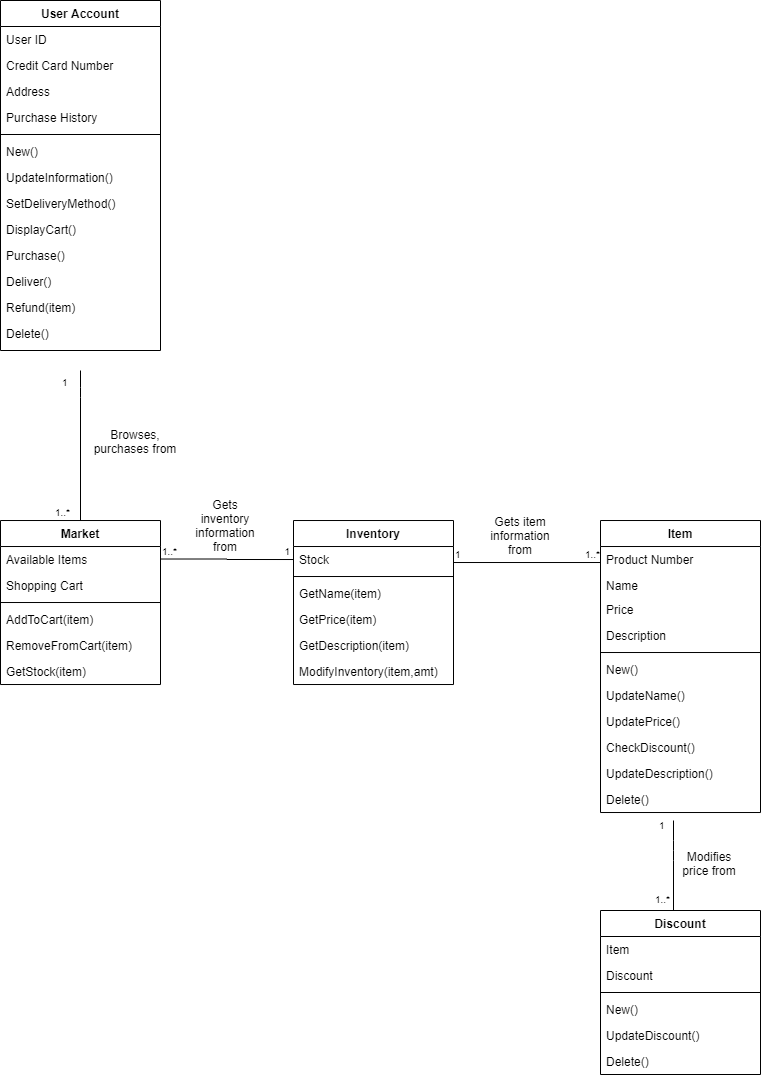

The diagram above was exported from draw.io. Its source (the exported page's mxGraphModel, read from the mxfile embedded in the PNG):
<mxGraphModel dx="1662" dy="713" grid="1" gridSize="10" guides="1" tooltips="1" connect="1" arrows="1" fold="1" page="1" pageScale="1" pageWidth="827" pageHeight="1169" math="0" shadow="0">
  <root>
    <mxCell id="WIyWlLk6GJQsqaUBKTNV-0" />
    <mxCell id="WIyWlLk6GJQsqaUBKTNV-1" parent="WIyWlLk6GJQsqaUBKTNV-0" />
    <mxCell id="AJmn1NYkkcA-fUtdAO0E-4" value="Market" style="swimlane;fontStyle=1;align=center;verticalAlign=top;childLayout=stackLayout;horizontal=1;startSize=26;horizontalStack=0;resizeParent=1;resizeParentMax=0;resizeLast=0;collapsible=1;marginBottom=0;" parent="WIyWlLk6GJQsqaUBKTNV-1" vertex="1">
      <mxGeometry x="40" y="570.02" width="160" height="164" as="geometry" />
    </mxCell>
    <mxCell id="AJmn1NYkkcA-fUtdAO0E-5" value="Available Items" style="text;strokeColor=none;fillColor=none;align=left;verticalAlign=top;spacingLeft=4;spacingRight=4;overflow=hidden;rotatable=0;points=[[0,0.5],[1,0.5]];portConstraint=eastwest;" parent="AJmn1NYkkcA-fUtdAO0E-4" vertex="1">
      <mxGeometry y="26" width="160" height="26" as="geometry" />
    </mxCell>
    <mxCell id="4GeGxSVQSQMrHTlxzckC-2" value="Shopping Cart" style="text;strokeColor=none;fillColor=none;align=left;verticalAlign=top;spacingLeft=4;spacingRight=4;overflow=hidden;rotatable=0;points=[[0,0.5],[1,0.5]];portConstraint=eastwest;" vertex="1" parent="AJmn1NYkkcA-fUtdAO0E-4">
      <mxGeometry y="52" width="160" height="26" as="geometry" />
    </mxCell>
    <mxCell id="AJmn1NYkkcA-fUtdAO0E-6" value="" style="line;strokeWidth=1;fillColor=none;align=left;verticalAlign=middle;spacingTop=-1;spacingLeft=3;spacingRight=3;rotatable=0;labelPosition=right;points=[];portConstraint=eastwest;" parent="AJmn1NYkkcA-fUtdAO0E-4" vertex="1">
      <mxGeometry y="78" width="160" height="8" as="geometry" />
    </mxCell>
    <mxCell id="AJmn1NYkkcA-fUtdAO0E-73" value="AddToCart(item)" style="text;strokeColor=none;fillColor=none;align=left;verticalAlign=top;spacingLeft=4;spacingRight=4;overflow=hidden;rotatable=0;points=[[0,0.5],[1,0.5]];portConstraint=eastwest;" parent="AJmn1NYkkcA-fUtdAO0E-4" vertex="1">
      <mxGeometry y="86" width="160" height="26" as="geometry" />
    </mxCell>
    <mxCell id="4GeGxSVQSQMrHTlxzckC-3" value="RemoveFromCart(item)" style="text;strokeColor=none;fillColor=none;align=left;verticalAlign=top;spacingLeft=4;spacingRight=4;overflow=hidden;rotatable=0;points=[[0,0.5],[1,0.5]];portConstraint=eastwest;" vertex="1" parent="AJmn1NYkkcA-fUtdAO0E-4">
      <mxGeometry y="112" width="160" height="26" as="geometry" />
    </mxCell>
    <mxCell id="4GeGxSVQSQMrHTlxzckC-8" value="GetStock(item)" style="text;strokeColor=none;fillColor=none;align=left;verticalAlign=top;spacingLeft=4;spacingRight=4;overflow=hidden;rotatable=0;points=[[0,0.5],[1,0.5]];portConstraint=eastwest;" vertex="1" parent="AJmn1NYkkcA-fUtdAO0E-4">
      <mxGeometry y="138" width="160" height="26" as="geometry" />
    </mxCell>
    <mxCell id="AJmn1NYkkcA-fUtdAO0E-8" value="User Account" style="swimlane;fontStyle=1;align=center;verticalAlign=top;childLayout=stackLayout;horizontal=1;startSize=26;horizontalStack=0;resizeParent=1;resizeParentMax=0;resizeLast=0;collapsible=1;marginBottom=0;" parent="WIyWlLk6GJQsqaUBKTNV-1" vertex="1">
      <mxGeometry x="40" y="50" width="160" height="350" as="geometry" />
    </mxCell>
    <mxCell id="AJmn1NYkkcA-fUtdAO0E-9" value="User ID" style="text;strokeColor=none;fillColor=none;align=left;verticalAlign=top;spacingLeft=4;spacingRight=4;overflow=hidden;rotatable=0;points=[[0,0.5],[1,0.5]];portConstraint=eastwest;" parent="AJmn1NYkkcA-fUtdAO0E-8" vertex="1">
      <mxGeometry y="26" width="160" height="26" as="geometry" />
    </mxCell>
    <mxCell id="AJmn1NYkkcA-fUtdAO0E-37" value="Credit Card Number" style="text;strokeColor=none;fillColor=none;align=left;verticalAlign=top;spacingLeft=4;spacingRight=4;overflow=hidden;rotatable=0;points=[[0,0.5],[1,0.5]];portConstraint=eastwest;" parent="AJmn1NYkkcA-fUtdAO0E-8" vertex="1">
      <mxGeometry y="52" width="160" height="26" as="geometry" />
    </mxCell>
    <mxCell id="AJmn1NYkkcA-fUtdAO0E-38" value="Address" style="text;strokeColor=none;fillColor=none;align=left;verticalAlign=top;spacingLeft=4;spacingRight=4;overflow=hidden;rotatable=0;points=[[0,0.5],[1,0.5]];portConstraint=eastwest;" parent="AJmn1NYkkcA-fUtdAO0E-8" vertex="1">
      <mxGeometry y="78" width="160" height="26" as="geometry" />
    </mxCell>
    <mxCell id="AJmn1NYkkcA-fUtdAO0E-39" value="Purchase History" style="text;strokeColor=none;fillColor=none;align=left;verticalAlign=top;spacingLeft=4;spacingRight=4;overflow=hidden;rotatable=0;points=[[0,0.5],[1,0.5]];portConstraint=eastwest;" parent="AJmn1NYkkcA-fUtdAO0E-8" vertex="1">
      <mxGeometry y="104" width="160" height="26" as="geometry" />
    </mxCell>
    <mxCell id="AJmn1NYkkcA-fUtdAO0E-10" value="" style="line;strokeWidth=1;fillColor=none;align=left;verticalAlign=middle;spacingTop=-1;spacingLeft=3;spacingRight=3;rotatable=0;labelPosition=right;points=[];portConstraint=eastwest;" parent="AJmn1NYkkcA-fUtdAO0E-8" vertex="1">
      <mxGeometry y="130" width="160" height="8" as="geometry" />
    </mxCell>
    <mxCell id="AJmn1NYkkcA-fUtdAO0E-11" value="New()" style="text;strokeColor=none;fillColor=none;align=left;verticalAlign=top;spacingLeft=4;spacingRight=4;overflow=hidden;rotatable=0;points=[[0,0.5],[1,0.5]];portConstraint=eastwest;" parent="AJmn1NYkkcA-fUtdAO0E-8" vertex="1">
      <mxGeometry y="138" width="160" height="26" as="geometry" />
    </mxCell>
    <mxCell id="AJmn1NYkkcA-fUtdAO0E-66" value="UpdateInformation()" style="text;strokeColor=none;fillColor=none;align=left;verticalAlign=top;spacingLeft=4;spacingRight=4;overflow=hidden;rotatable=0;points=[[0,0.5],[1,0.5]];portConstraint=eastwest;" parent="AJmn1NYkkcA-fUtdAO0E-8" vertex="1">
      <mxGeometry y="164" width="160" height="26" as="geometry" />
    </mxCell>
    <mxCell id="AJmn1NYkkcA-fUtdAO0E-69" value="SetDeliveryMethod()" style="text;strokeColor=none;fillColor=none;align=left;verticalAlign=top;spacingLeft=4;spacingRight=4;overflow=hidden;rotatable=0;points=[[0,0.5],[1,0.5]];portConstraint=eastwest;" parent="AJmn1NYkkcA-fUtdAO0E-8" vertex="1">
      <mxGeometry y="190" width="160" height="26" as="geometry" />
    </mxCell>
    <mxCell id="4GeGxSVQSQMrHTlxzckC-11" value="DisplayCart()" style="text;strokeColor=none;fillColor=none;align=left;verticalAlign=top;spacingLeft=4;spacingRight=4;overflow=hidden;rotatable=0;points=[[0,0.5],[1,0.5]];portConstraint=eastwest;" vertex="1" parent="AJmn1NYkkcA-fUtdAO0E-8">
      <mxGeometry y="216" width="160" height="26" as="geometry" />
    </mxCell>
    <mxCell id="AJmn1NYkkcA-fUtdAO0E-70" value="Purchase()" style="text;strokeColor=none;fillColor=none;align=left;verticalAlign=top;spacingLeft=4;spacingRight=4;overflow=hidden;rotatable=0;points=[[0,0.5],[1,0.5]];portConstraint=eastwest;" parent="AJmn1NYkkcA-fUtdAO0E-8" vertex="1">
      <mxGeometry y="242" width="160" height="26" as="geometry" />
    </mxCell>
    <mxCell id="4GeGxSVQSQMrHTlxzckC-12" value="Deliver()" style="text;strokeColor=none;fillColor=none;align=left;verticalAlign=top;spacingLeft=4;spacingRight=4;overflow=hidden;rotatable=0;points=[[0,0.5],[1,0.5]];portConstraint=eastwest;" vertex="1" parent="AJmn1NYkkcA-fUtdAO0E-8">
      <mxGeometry y="268" width="160" height="26" as="geometry" />
    </mxCell>
    <mxCell id="AJmn1NYkkcA-fUtdAO0E-71" value="Refund(item)" style="text;strokeColor=none;fillColor=none;align=left;verticalAlign=top;spacingLeft=4;spacingRight=4;overflow=hidden;rotatable=0;points=[[0,0.5],[1,0.5]];portConstraint=eastwest;" parent="AJmn1NYkkcA-fUtdAO0E-8" vertex="1">
      <mxGeometry y="294" width="160" height="26" as="geometry" />
    </mxCell>
    <mxCell id="AJmn1NYkkcA-fUtdAO0E-81" value="Delete()" style="text;strokeColor=none;fillColor=none;align=left;verticalAlign=top;spacingLeft=4;spacingRight=4;overflow=hidden;rotatable=0;points=[[0,0.5],[1,0.5]];portConstraint=eastwest;" parent="AJmn1NYkkcA-fUtdAO0E-8" vertex="1">
      <mxGeometry y="320" width="160" height="30" as="geometry" />
    </mxCell>
    <mxCell id="AJmn1NYkkcA-fUtdAO0E-12" value="Inventory" style="swimlane;fontStyle=1;align=center;verticalAlign=top;childLayout=stackLayout;horizontal=1;startSize=26;horizontalStack=0;resizeParent=1;resizeParentMax=0;resizeLast=0;collapsible=1;marginBottom=0;" parent="WIyWlLk6GJQsqaUBKTNV-1" vertex="1">
      <mxGeometry x="333" y="570.02" width="160" height="164" as="geometry" />
    </mxCell>
    <mxCell id="AJmn1NYkkcA-fUtdAO0E-51" value="Stock" style="text;strokeColor=none;fillColor=none;align=left;verticalAlign=top;spacingLeft=4;spacingRight=4;overflow=hidden;rotatable=0;points=[[0,0.5],[1,0.5]];portConstraint=eastwest;" parent="AJmn1NYkkcA-fUtdAO0E-12" vertex="1">
      <mxGeometry y="26" width="160" height="26" as="geometry" />
    </mxCell>
    <mxCell id="AJmn1NYkkcA-fUtdAO0E-14" value="" style="line;strokeWidth=1;fillColor=none;align=left;verticalAlign=middle;spacingTop=-1;spacingLeft=3;spacingRight=3;rotatable=0;labelPosition=right;points=[];portConstraint=eastwest;" parent="AJmn1NYkkcA-fUtdAO0E-12" vertex="1">
      <mxGeometry y="52" width="160" height="8" as="geometry" />
    </mxCell>
    <mxCell id="4GeGxSVQSQMrHTlxzckC-14" value="GetName(item)" style="text;strokeColor=none;fillColor=none;align=left;verticalAlign=top;spacingLeft=4;spacingRight=4;overflow=hidden;rotatable=0;points=[[0,0.5],[1,0.5]];portConstraint=eastwest;" vertex="1" parent="AJmn1NYkkcA-fUtdAO0E-12">
      <mxGeometry y="60" width="160" height="26" as="geometry" />
    </mxCell>
    <mxCell id="4GeGxSVQSQMrHTlxzckC-7" value="GetPrice(item)" style="text;strokeColor=none;fillColor=none;align=left;verticalAlign=top;spacingLeft=4;spacingRight=4;overflow=hidden;rotatable=0;points=[[0,0.5],[1,0.5]];portConstraint=eastwest;" vertex="1" parent="AJmn1NYkkcA-fUtdAO0E-12">
      <mxGeometry y="86" width="160" height="26" as="geometry" />
    </mxCell>
    <mxCell id="4GeGxSVQSQMrHTlxzckC-15" value="GetDescription(item)" style="text;strokeColor=none;fillColor=none;align=left;verticalAlign=top;spacingLeft=4;spacingRight=4;overflow=hidden;rotatable=0;points=[[0,0.5],[1,0.5]];portConstraint=eastwest;" vertex="1" parent="AJmn1NYkkcA-fUtdAO0E-12">
      <mxGeometry y="112" width="160" height="26" as="geometry" />
    </mxCell>
    <mxCell id="4GeGxSVQSQMrHTlxzckC-9" value="ModifyInventory(item,amt)" style="text;strokeColor=none;fillColor=none;align=left;verticalAlign=top;spacingLeft=4;spacingRight=4;overflow=hidden;rotatable=0;points=[[0,0.5],[1,0.5]];portConstraint=eastwest;" vertex="1" parent="AJmn1NYkkcA-fUtdAO0E-12">
      <mxGeometry y="138" width="160" height="26" as="geometry" />
    </mxCell>
    <mxCell id="AJmn1NYkkcA-fUtdAO0E-21" value="Item" style="swimlane;fontStyle=1;align=center;verticalAlign=top;childLayout=stackLayout;horizontal=1;startSize=26;horizontalStack=0;resizeParent=1;resizeParentMax=0;resizeLast=0;collapsible=1;marginBottom=0;" parent="WIyWlLk6GJQsqaUBKTNV-1" vertex="1">
      <mxGeometry x="640" y="570.02" width="160" height="292" as="geometry" />
    </mxCell>
    <mxCell id="AJmn1NYkkcA-fUtdAO0E-28" value="Product Number" style="text;strokeColor=none;fillColor=none;align=left;verticalAlign=top;spacingLeft=4;spacingRight=4;overflow=hidden;rotatable=0;points=[[0,0.5],[1,0.5]];portConstraint=eastwest;" parent="AJmn1NYkkcA-fUtdAO0E-21" vertex="1">
      <mxGeometry y="26" width="160" height="26" as="geometry" />
    </mxCell>
    <mxCell id="AJmn1NYkkcA-fUtdAO0E-22" value="Name" style="text;strokeColor=none;fillColor=none;align=left;verticalAlign=top;spacingLeft=4;spacingRight=4;overflow=hidden;rotatable=0;points=[[0,0.5],[1,0.5]];portConstraint=eastwest;" parent="AJmn1NYkkcA-fUtdAO0E-21" vertex="1">
      <mxGeometry y="52" width="160" height="24" as="geometry" />
    </mxCell>
    <mxCell id="AJmn1NYkkcA-fUtdAO0E-26" value="Price" style="text;strokeColor=none;fillColor=none;align=left;verticalAlign=top;spacingLeft=4;spacingRight=4;overflow=hidden;rotatable=0;points=[[0,0.5],[1,0.5]];portConstraint=eastwest;" parent="AJmn1NYkkcA-fUtdAO0E-21" vertex="1">
      <mxGeometry y="76" width="160" height="26" as="geometry" />
    </mxCell>
    <mxCell id="AJmn1NYkkcA-fUtdAO0E-27" value="Description" style="text;strokeColor=none;fillColor=none;align=left;verticalAlign=top;spacingLeft=4;spacingRight=4;overflow=hidden;rotatable=0;points=[[0,0.5],[1,0.5]];portConstraint=eastwest;" parent="AJmn1NYkkcA-fUtdAO0E-21" vertex="1">
      <mxGeometry y="102" width="160" height="26" as="geometry" />
    </mxCell>
    <mxCell id="AJmn1NYkkcA-fUtdAO0E-23" value="" style="line;strokeWidth=1;fillColor=none;align=left;verticalAlign=middle;spacingTop=-1;spacingLeft=3;spacingRight=3;rotatable=0;labelPosition=right;points=[];portConstraint=eastwest;" parent="AJmn1NYkkcA-fUtdAO0E-21" vertex="1">
      <mxGeometry y="128" width="160" height="8" as="geometry" />
    </mxCell>
    <mxCell id="AJmn1NYkkcA-fUtdAO0E-24" value="New()" style="text;strokeColor=none;fillColor=none;align=left;verticalAlign=top;spacingLeft=4;spacingRight=4;overflow=hidden;rotatable=0;points=[[0,0.5],[1,0.5]];portConstraint=eastwest;" parent="AJmn1NYkkcA-fUtdAO0E-21" vertex="1">
      <mxGeometry y="136" width="160" height="26" as="geometry" />
    </mxCell>
    <mxCell id="AJmn1NYkkcA-fUtdAO0E-78" value="UpdateName()" style="text;strokeColor=none;fillColor=none;align=left;verticalAlign=top;spacingLeft=4;spacingRight=4;overflow=hidden;rotatable=0;points=[[0,0.5],[1,0.5]];portConstraint=eastwest;" parent="AJmn1NYkkcA-fUtdAO0E-21" vertex="1">
      <mxGeometry y="162" width="160" height="26" as="geometry" />
    </mxCell>
    <mxCell id="AJmn1NYkkcA-fUtdAO0E-79" value="UpdatePrice()" style="text;strokeColor=none;fillColor=none;align=left;verticalAlign=top;spacingLeft=4;spacingRight=4;overflow=hidden;rotatable=0;points=[[0,0.5],[1,0.5]];portConstraint=eastwest;" parent="AJmn1NYkkcA-fUtdAO0E-21" vertex="1">
      <mxGeometry y="188" width="160" height="26" as="geometry" />
    </mxCell>
    <mxCell id="4GeGxSVQSQMrHTlxzckC-13" value="CheckDiscount()" style="text;strokeColor=none;fillColor=none;align=left;verticalAlign=top;spacingLeft=4;spacingRight=4;overflow=hidden;rotatable=0;points=[[0,0.5],[1,0.5]];portConstraint=eastwest;" vertex="1" parent="AJmn1NYkkcA-fUtdAO0E-21">
      <mxGeometry y="214" width="160" height="26" as="geometry" />
    </mxCell>
    <mxCell id="AJmn1NYkkcA-fUtdAO0E-80" value="UpdateDescription()" style="text;strokeColor=none;fillColor=none;align=left;verticalAlign=top;spacingLeft=4;spacingRight=4;overflow=hidden;rotatable=0;points=[[0,0.5],[1,0.5]];portConstraint=eastwest;" parent="AJmn1NYkkcA-fUtdAO0E-21" vertex="1">
      <mxGeometry y="240" width="160" height="26" as="geometry" />
    </mxCell>
    <mxCell id="AJmn1NYkkcA-fUtdAO0E-83" value="Delete()" style="text;strokeColor=none;fillColor=none;align=left;verticalAlign=top;spacingLeft=4;spacingRight=4;overflow=hidden;rotatable=0;points=[[0,0.5],[1,0.5]];portConstraint=eastwest;" parent="AJmn1NYkkcA-fUtdAO0E-21" vertex="1">
      <mxGeometry y="266" width="160" height="26" as="geometry" />
    </mxCell>
    <mxCell id="AJmn1NYkkcA-fUtdAO0E-32" value="Discount" style="swimlane;fontStyle=1;align=center;verticalAlign=top;childLayout=stackLayout;horizontal=1;startSize=26;horizontalStack=0;resizeParent=1;resizeParentMax=0;resizeLast=0;collapsible=1;marginBottom=0;" parent="WIyWlLk6GJQsqaUBKTNV-1" vertex="1">
      <mxGeometry x="640" y="960" width="160" height="164" as="geometry" />
    </mxCell>
    <mxCell id="AJmn1NYkkcA-fUtdAO0E-33" value="Item" style="text;strokeColor=none;fillColor=none;align=left;verticalAlign=top;spacingLeft=4;spacingRight=4;overflow=hidden;rotatable=0;points=[[0,0.5],[1,0.5]];portConstraint=eastwest;" parent="AJmn1NYkkcA-fUtdAO0E-32" vertex="1">
      <mxGeometry y="26" width="160" height="26" as="geometry" />
    </mxCell>
    <mxCell id="AJmn1NYkkcA-fUtdAO0E-36" value="Discount" style="text;strokeColor=none;fillColor=none;align=left;verticalAlign=top;spacingLeft=4;spacingRight=4;overflow=hidden;rotatable=0;points=[[0,0.5],[1,0.5]];portConstraint=eastwest;" parent="AJmn1NYkkcA-fUtdAO0E-32" vertex="1">
      <mxGeometry y="52" width="160" height="26" as="geometry" />
    </mxCell>
    <mxCell id="AJmn1NYkkcA-fUtdAO0E-34" value="" style="line;strokeWidth=1;fillColor=none;align=left;verticalAlign=middle;spacingTop=-1;spacingLeft=3;spacingRight=3;rotatable=0;labelPosition=right;points=[];portConstraint=eastwest;" parent="AJmn1NYkkcA-fUtdAO0E-32" vertex="1">
      <mxGeometry y="78" width="160" height="8" as="geometry" />
    </mxCell>
    <mxCell id="AJmn1NYkkcA-fUtdAO0E-35" value="New()" style="text;strokeColor=none;fillColor=none;align=left;verticalAlign=top;spacingLeft=4;spacingRight=4;overflow=hidden;rotatable=0;points=[[0,0.5],[1,0.5]];portConstraint=eastwest;" parent="AJmn1NYkkcA-fUtdAO0E-32" vertex="1">
      <mxGeometry y="86" width="160" height="26" as="geometry" />
    </mxCell>
    <mxCell id="AJmn1NYkkcA-fUtdAO0E-84" value="UpdateDiscount()" style="text;strokeColor=none;fillColor=none;align=left;verticalAlign=top;spacingLeft=4;spacingRight=4;overflow=hidden;rotatable=0;points=[[0,0.5],[1,0.5]];portConstraint=eastwest;" parent="AJmn1NYkkcA-fUtdAO0E-32" vertex="1">
      <mxGeometry y="112" width="160" height="26" as="geometry" />
    </mxCell>
    <mxCell id="AJmn1NYkkcA-fUtdAO0E-85" value="Delete()" style="text;strokeColor=none;fillColor=none;align=left;verticalAlign=top;spacingLeft=4;spacingRight=4;overflow=hidden;rotatable=0;points=[[0,0.5],[1,0.5]];portConstraint=eastwest;" parent="AJmn1NYkkcA-fUtdAO0E-32" vertex="1">
      <mxGeometry y="138" width="160" height="26" as="geometry" />
    </mxCell>
    <mxCell id="AJmn1NYkkcA-fUtdAO0E-47" value="" style="endArrow=none;html=1;edgeStyle=orthogonalEdgeStyle;entryX=0;entryY=0.5;entryDx=0;entryDy=0;" parent="WIyWlLk6GJQsqaUBKTNV-1" target="AJmn1NYkkcA-fUtdAO0E-51" edge="1">
      <mxGeometry relative="1" as="geometry">
        <mxPoint x="200" y="608.52" as="sourcePoint" />
        <mxPoint x="300" y="609.02" as="targetPoint" />
        <Array as="points" />
      </mxGeometry>
    </mxCell>
    <mxCell id="AJmn1NYkkcA-fUtdAO0E-48" value="1..*" style="resizable=0;html=1;align=left;verticalAlign=bottom;labelBackgroundColor=#ffffff;fontSize=10;" parent="AJmn1NYkkcA-fUtdAO0E-47" connectable="0" vertex="1">
      <mxGeometry x="-1" relative="1" as="geometry" />
    </mxCell>
    <mxCell id="AJmn1NYkkcA-fUtdAO0E-49" value="1" style="resizable=0;html=1;align=right;verticalAlign=bottom;labelBackgroundColor=#ffffff;fontSize=10;" parent="AJmn1NYkkcA-fUtdAO0E-47" connectable="0" vertex="1">
      <mxGeometry x="1" relative="1" as="geometry">
        <mxPoint x="-3.5" as="offset" />
      </mxGeometry>
    </mxCell>
    <mxCell id="AJmn1NYkkcA-fUtdAO0E-50" value="Gets inventory information from" style="text;html=1;strokeColor=none;fillColor=none;align=center;verticalAlign=middle;whiteSpace=wrap;rounded=0;" parent="WIyWlLk6GJQsqaUBKTNV-1" vertex="1">
      <mxGeometry x="240" y="540" width="50" height="70.02" as="geometry" />
    </mxCell>
    <mxCell id="AJmn1NYkkcA-fUtdAO0E-52" value="" style="endArrow=none;html=1;edgeStyle=orthogonalEdgeStyle;" parent="WIyWlLk6GJQsqaUBKTNV-1" edge="1">
      <mxGeometry relative="1" as="geometry">
        <mxPoint x="493" y="612.02" as="sourcePoint" />
        <mxPoint x="640" y="612.02" as="targetPoint" />
      </mxGeometry>
    </mxCell>
    <mxCell id="AJmn1NYkkcA-fUtdAO0E-53" value="1" style="resizable=0;html=1;align=left;verticalAlign=bottom;labelBackgroundColor=#ffffff;fontSize=10;" parent="AJmn1NYkkcA-fUtdAO0E-52" connectable="0" vertex="1">
      <mxGeometry x="-1" relative="1" as="geometry" />
    </mxCell>
    <mxCell id="AJmn1NYkkcA-fUtdAO0E-54" value="1..*" style="resizable=0;html=1;align=right;verticalAlign=bottom;labelBackgroundColor=#ffffff;fontSize=10;" parent="AJmn1NYkkcA-fUtdAO0E-52" connectable="0" vertex="1">
      <mxGeometry x="1" relative="1" as="geometry" />
    </mxCell>
    <mxCell id="AJmn1NYkkcA-fUtdAO0E-55" value="Gets item information from" style="text;html=1;strokeColor=none;fillColor=none;align=center;verticalAlign=middle;whiteSpace=wrap;rounded=0;" parent="WIyWlLk6GJQsqaUBKTNV-1" vertex="1">
      <mxGeometry x="530" y="560" width="60" height="50.02" as="geometry" />
    </mxCell>
    <mxCell id="AJmn1NYkkcA-fUtdAO0E-56" value="" style="endArrow=none;html=1;edgeStyle=orthogonalEdgeStyle;entryX=0.5;entryY=0;entryDx=0;entryDy=0;" parent="WIyWlLk6GJQsqaUBKTNV-1" target="AJmn1NYkkcA-fUtdAO0E-4" edge="1">
      <mxGeometry relative="1" as="geometry">
        <mxPoint x="120" y="420" as="sourcePoint" />
        <mxPoint x="240" y="457.01" as="targetPoint" />
        <Array as="points">
          <mxPoint x="120" y="437" />
        </Array>
      </mxGeometry>
    </mxCell>
    <mxCell id="AJmn1NYkkcA-fUtdAO0E-57" value="1" style="resizable=0;html=1;align=left;verticalAlign=bottom;labelBackgroundColor=#ffffff;fontSize=10;" parent="AJmn1NYkkcA-fUtdAO0E-56" connectable="0" vertex="1">
      <mxGeometry x="-1" relative="1" as="geometry">
        <mxPoint x="-20" y="20.000000000000004" as="offset" />
      </mxGeometry>
    </mxCell>
    <mxCell id="AJmn1NYkkcA-fUtdAO0E-58" value="1..*" style="resizable=0;html=1;align=right;verticalAlign=bottom;labelBackgroundColor=#ffffff;fontSize=10;" parent="AJmn1NYkkcA-fUtdAO0E-56" connectable="0" vertex="1">
      <mxGeometry x="1" relative="1" as="geometry">
        <mxPoint x="-10" as="offset" />
      </mxGeometry>
    </mxCell>
    <mxCell id="AJmn1NYkkcA-fUtdAO0E-59" value="Browses, purchases from" style="text;html=1;strokeColor=none;fillColor=none;align=center;verticalAlign=middle;whiteSpace=wrap;rounded=0;" parent="WIyWlLk6GJQsqaUBKTNV-1" vertex="1">
      <mxGeometry x="130" y="481.01" width="90" height="20" as="geometry" />
    </mxCell>
    <mxCell id="AJmn1NYkkcA-fUtdAO0E-61" value="" style="endArrow=none;html=1;edgeStyle=orthogonalEdgeStyle;" parent="WIyWlLk6GJQsqaUBKTNV-1" edge="1">
      <mxGeometry relative="1" as="geometry">
        <mxPoint x="713" y="870" as="sourcePoint" />
        <mxPoint x="713" y="960" as="targetPoint" />
        <Array as="points">
          <mxPoint x="713" y="900" />
          <mxPoint x="713" y="900" />
        </Array>
      </mxGeometry>
    </mxCell>
    <mxCell id="AJmn1NYkkcA-fUtdAO0E-62" value="1" style="resizable=0;html=1;align=left;verticalAlign=bottom;labelBackgroundColor=#ffffff;fontSize=10;" parent="AJmn1NYkkcA-fUtdAO0E-61" connectable="0" vertex="1">
      <mxGeometry x="-1" relative="1" as="geometry">
        <mxPoint x="-16" y="13.01" as="offset" />
      </mxGeometry>
    </mxCell>
    <mxCell id="AJmn1NYkkcA-fUtdAO0E-63" value="1..*" style="resizable=0;html=1;align=right;verticalAlign=bottom;labelBackgroundColor=#ffffff;fontSize=10;" parent="AJmn1NYkkcA-fUtdAO0E-61" connectable="0" vertex="1">
      <mxGeometry x="1" relative="1" as="geometry">
        <mxPoint x="-3" y="-3" as="offset" />
      </mxGeometry>
    </mxCell>
    <mxCell id="AJmn1NYkkcA-fUtdAO0E-64" value="Modifies price from" style="text;html=1;strokeColor=none;fillColor=none;align=center;verticalAlign=middle;whiteSpace=wrap;rounded=0;" parent="WIyWlLk6GJQsqaUBKTNV-1" vertex="1">
      <mxGeometry x="721" y="903.01" width="56" height="20" as="geometry" />
    </mxCell>
  </root>
</mxGraphModel>